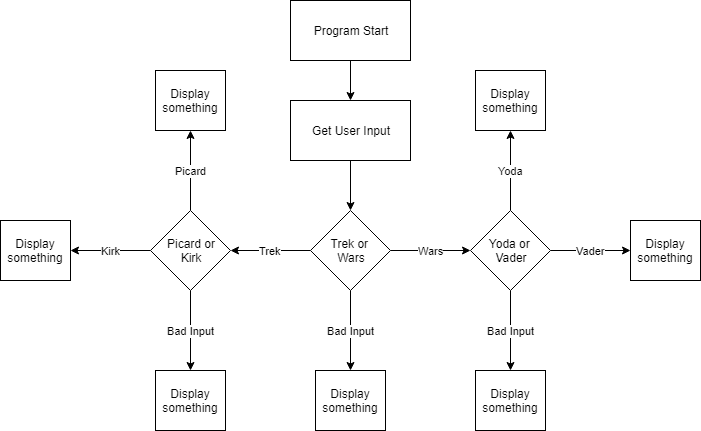

The diagram above was exported from draw.io. Its source (the exported page's mxGraphModel, read from the mxfile embedded in the PNG):
<mxGraphModel dx="2591" dy="796" grid="1" gridSize="10" guides="1" tooltips="1" connect="1" arrows="1" fold="1" page="1" pageScale="1" pageWidth="1169" pageHeight="827" background="#ffffff" math="0" shadow="0">
  <root>
    <mxCell id="0" />
    <mxCell id="1" parent="0" />
    <mxCell id="Q9NQ-BUytCPhOqI7zDtZ-59" style="edgeStyle=orthogonalEdgeStyle;rounded=0;orthogonalLoop=1;jettySize=auto;html=1;exitX=0.5;exitY=1;exitDx=0;exitDy=0;entryX=0.5;entryY=0;entryDx=0;entryDy=0;" edge="1" parent="1" source="Q9NQ-BUytCPhOqI7zDtZ-56" target="Q9NQ-BUytCPhOqI7zDtZ-58">
      <mxGeometry relative="1" as="geometry" />
    </mxCell>
    <mxCell id="Q9NQ-BUytCPhOqI7zDtZ-56" value="Program Start" style="rounded=0;whiteSpace=wrap;html=1;" vertex="1" parent="1">
      <mxGeometry x="190" y="70" width="120" height="60" as="geometry" />
    </mxCell>
    <mxCell id="Q9NQ-BUytCPhOqI7zDtZ-67" value="" style="edgeStyle=orthogonalEdgeStyle;rounded=0;orthogonalLoop=1;jettySize=auto;html=1;" edge="1" parent="1" source="Q9NQ-BUytCPhOqI7zDtZ-58" target="Q9NQ-BUytCPhOqI7zDtZ-60">
      <mxGeometry relative="1" as="geometry" />
    </mxCell>
    <mxCell id="Q9NQ-BUytCPhOqI7zDtZ-58" value="Get User Input" style="rounded=0;whiteSpace=wrap;html=1;" vertex="1" parent="1">
      <mxGeometry x="190" y="170" width="120" height="60" as="geometry" />
    </mxCell>
    <mxCell id="Q9NQ-BUytCPhOqI7zDtZ-62" value="Trek" style="edgeStyle=orthogonalEdgeStyle;rounded=0;orthogonalLoop=1;jettySize=auto;html=1;" edge="1" parent="1" source="Q9NQ-BUytCPhOqI7zDtZ-60" target="Q9NQ-BUytCPhOqI7zDtZ-61">
      <mxGeometry relative="1" as="geometry" />
    </mxCell>
    <mxCell id="Q9NQ-BUytCPhOqI7zDtZ-64" value="Wars" style="edgeStyle=orthogonalEdgeStyle;rounded=0;orthogonalLoop=1;jettySize=auto;html=1;" edge="1" parent="1" source="Q9NQ-BUytCPhOqI7zDtZ-60" target="Q9NQ-BUytCPhOqI7zDtZ-63">
      <mxGeometry relative="1" as="geometry" />
    </mxCell>
    <mxCell id="Q9NQ-BUytCPhOqI7zDtZ-66" value="Bad Input" style="edgeStyle=orthogonalEdgeStyle;rounded=0;orthogonalLoop=1;jettySize=auto;html=1;" edge="1" parent="1" source="Q9NQ-BUytCPhOqI7zDtZ-60">
      <mxGeometry relative="1" as="geometry">
        <mxPoint x="250" y="440" as="targetPoint" />
      </mxGeometry>
    </mxCell>
    <mxCell id="Q9NQ-BUytCPhOqI7zDtZ-60" value="Trek or&amp;nbsp;&lt;br&gt;Wars" style="rhombus;whiteSpace=wrap;html=1;" vertex="1" parent="1">
      <mxGeometry x="210" y="280" width="80" height="80" as="geometry" />
    </mxCell>
    <mxCell id="Q9NQ-BUytCPhOqI7zDtZ-70" value="Yoda" style="edgeStyle=orthogonalEdgeStyle;rounded=0;orthogonalLoop=1;jettySize=auto;html=1;" edge="1" parent="1" source="Q9NQ-BUytCPhOqI7zDtZ-63">
      <mxGeometry relative="1" as="geometry">
        <mxPoint x="410" y="200" as="targetPoint" />
      </mxGeometry>
    </mxCell>
    <mxCell id="Q9NQ-BUytCPhOqI7zDtZ-72" value="Vader" style="edgeStyle=orthogonalEdgeStyle;rounded=0;orthogonalLoop=1;jettySize=auto;html=1;" edge="1" parent="1" source="Q9NQ-BUytCPhOqI7zDtZ-63">
      <mxGeometry relative="1" as="geometry">
        <mxPoint x="530" y="320" as="targetPoint" />
      </mxGeometry>
    </mxCell>
    <mxCell id="Q9NQ-BUytCPhOqI7zDtZ-74" value="Bad Input" style="edgeStyle=orthogonalEdgeStyle;rounded=0;orthogonalLoop=1;jettySize=auto;html=1;" edge="1" parent="1" source="Q9NQ-BUytCPhOqI7zDtZ-63">
      <mxGeometry relative="1" as="geometry">
        <mxPoint x="410" y="440" as="targetPoint" />
      </mxGeometry>
    </mxCell>
    <mxCell id="Q9NQ-BUytCPhOqI7zDtZ-63" value="Yoda or&amp;nbsp;&lt;br&gt;Vader" style="rhombus;whiteSpace=wrap;html=1;" vertex="1" parent="1">
      <mxGeometry x="370" y="280" width="80" height="80" as="geometry" />
    </mxCell>
    <mxCell id="Q9NQ-BUytCPhOqI7zDtZ-80" value="Bad Input" style="edgeStyle=orthogonalEdgeStyle;rounded=0;orthogonalLoop=1;jettySize=auto;html=1;" edge="1" parent="1" source="Q9NQ-BUytCPhOqI7zDtZ-61">
      <mxGeometry relative="1" as="geometry">
        <mxPoint x="90" y="440" as="targetPoint" />
      </mxGeometry>
    </mxCell>
    <mxCell id="Q9NQ-BUytCPhOqI7zDtZ-82" value="Kirk" style="edgeStyle=orthogonalEdgeStyle;rounded=0;orthogonalLoop=1;jettySize=auto;html=1;" edge="1" parent="1" source="Q9NQ-BUytCPhOqI7zDtZ-61">
      <mxGeometry relative="1" as="geometry">
        <mxPoint x="-30" y="320" as="targetPoint" />
      </mxGeometry>
    </mxCell>
    <mxCell id="Q9NQ-BUytCPhOqI7zDtZ-84" value="Picard" style="edgeStyle=orthogonalEdgeStyle;rounded=0;orthogonalLoop=1;jettySize=auto;html=1;" edge="1" parent="1" source="Q9NQ-BUytCPhOqI7zDtZ-61">
      <mxGeometry relative="1" as="geometry">
        <mxPoint x="90" y="200" as="targetPoint" />
      </mxGeometry>
    </mxCell>
    <mxCell id="Q9NQ-BUytCPhOqI7zDtZ-61" value="Picard or&lt;br&gt;Kirk" style="rhombus;whiteSpace=wrap;html=1;" vertex="1" parent="1">
      <mxGeometry x="50" y="280" width="80" height="80" as="geometry" />
    </mxCell>
    <mxCell id="Q9NQ-BUytCPhOqI7zDtZ-75" value="Display something" style="rounded=0;whiteSpace=wrap;html=1;" vertex="1" parent="1">
      <mxGeometry x="375" y="440" width="70" height="60" as="geometry" />
    </mxCell>
    <mxCell id="Q9NQ-BUytCPhOqI7zDtZ-76" value="Display something" style="rounded=0;whiteSpace=wrap;html=1;" vertex="1" parent="1">
      <mxGeometry x="55" y="440" width="70" height="60" as="geometry" />
    </mxCell>
    <mxCell id="Q9NQ-BUytCPhOqI7zDtZ-77" value="Display something" style="rounded=0;whiteSpace=wrap;html=1;" vertex="1" parent="1">
      <mxGeometry x="530" y="290" width="70" height="60" as="geometry" />
    </mxCell>
    <mxCell id="Q9NQ-BUytCPhOqI7zDtZ-78" value="Display something" style="rounded=0;whiteSpace=wrap;html=1;" vertex="1" parent="1">
      <mxGeometry x="375" y="140" width="70" height="60" as="geometry" />
    </mxCell>
    <mxCell id="Q9NQ-BUytCPhOqI7zDtZ-85" value="Display something" style="rounded=0;whiteSpace=wrap;html=1;" vertex="1" parent="1">
      <mxGeometry x="215" y="440" width="70" height="60" as="geometry" />
    </mxCell>
    <mxCell id="Q9NQ-BUytCPhOqI7zDtZ-86" value="Display something" style="rounded=0;whiteSpace=wrap;html=1;" vertex="1" parent="1">
      <mxGeometry x="-100" y="290" width="70" height="60" as="geometry" />
    </mxCell>
    <mxCell id="Q9NQ-BUytCPhOqI7zDtZ-87" value="Display something" style="rounded=0;whiteSpace=wrap;html=1;" vertex="1" parent="1">
      <mxGeometry x="55" y="140" width="70" height="60" as="geometry" />
    </mxCell>
  </root>
</mxGraphModel>